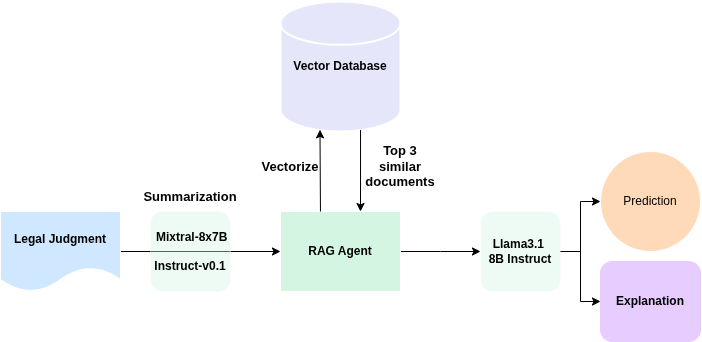

The diagram above was exported from draw.io. Its source (the exported page's mxGraphModel, read from the mxfile embedded in the PNG):
<mxGraphModel dx="943" dy="1782" grid="1" gridSize="10" guides="1" tooltips="1" connect="1" arrows="1" fold="1" page="1" pageScale="1" pageWidth="827" pageHeight="1169" background="light-dark(#FFFFFF,#FFFFFF)" math="0" shadow="0">
  <root>
    <mxCell id="0" />
    <mxCell id="1" parent="0" />
    <mxCell id="_T8EqmgFqk_eIQFMbCk6-21" value="" style="edgeStyle=orthogonalEdgeStyle;rounded=0;orthogonalLoop=1;jettySize=auto;html=1;" edge="1" parent="1" source="_T8EqmgFqk_eIQFMbCk6-12" target="_T8EqmgFqk_eIQFMbCk6-18">
      <mxGeometry relative="1" as="geometry" />
    </mxCell>
    <mxCell id="_T8EqmgFqk_eIQFMbCk6-22" value="" style="edgeStyle=orthogonalEdgeStyle;rounded=0;orthogonalLoop=1;jettySize=auto;html=1;strokeColor=light-dark(#000000,#000000);" edge="1" parent="1" source="_T8EqmgFqk_eIQFMbCk6-12" target="_T8EqmgFqk_eIQFMbCk6-18">
      <mxGeometry relative="1" as="geometry" />
    </mxCell>
    <mxCell id="_T8EqmgFqk_eIQFMbCk6-12" value="&lt;font style=&quot;color: light-dark(rgb(0, 0, 0), rgb(0, 0, 0));&quot;&gt;&lt;b&gt;Legal Judgment&lt;/b&gt;&lt;/font&gt;" style="shape=document;whiteSpace=wrap;html=1;boundedLbl=1;fillColor=light-dark(#FFFFFF,#D0E8FF);" vertex="1" parent="1">
      <mxGeometry x="40" y="120" width="120" height="80" as="geometry" />
    </mxCell>
    <mxCell id="_T8EqmgFqk_eIQFMbCk6-13" value="&lt;font style=&quot;color: light-dark(rgb(0, 0, 0), rgb(0, 0, 0));&quot;&gt;&lt;b&gt;&amp;nbsp;Mixtral-8x7B&lt;/b&gt;&lt;/font&gt;&lt;div&gt;&lt;br&gt;&lt;/div&gt;&lt;div&gt;&lt;font style=&quot;color: light-dark(rgb(0, 0, 0), rgb(0, 0, 0));&quot;&gt;&lt;b&gt;Instruct-v0.1&lt;/b&gt;&lt;/font&gt;&lt;/div&gt;" style="rounded=1;whiteSpace=wrap;html=1;fillColor=light-dark(#FFFFFF,#D5F5E3);opacity=40;" vertex="1" parent="1">
      <mxGeometry x="190" y="120" width="80" height="80" as="geometry" />
    </mxCell>
    <mxCell id="_T8EqmgFqk_eIQFMbCk6-16" value="&lt;font style=&quot;color: light-dark(rgb(0, 0, 0), rgb(0, 0, 0));&quot;&gt;&lt;b&gt;Vector Database&lt;/b&gt;&lt;/font&gt;" style="strokeWidth=2;html=1;shape=mxgraph.flowchart.database;whiteSpace=wrap;fillColor=light-dark(#FFFFFF,#E6E6FA);" vertex="1" parent="1">
      <mxGeometry x="320" y="-90" width="120" height="130" as="geometry" />
    </mxCell>
    <mxCell id="_T8EqmgFqk_eIQFMbCk6-28" value="" style="edgeStyle=orthogonalEdgeStyle;rounded=0;orthogonalLoop=1;jettySize=auto;html=1;strokeColor=light-dark(#000000,#000000);" edge="1" parent="1" source="_T8EqmgFqk_eIQFMbCk6-18">
      <mxGeometry relative="1" as="geometry">
        <mxPoint x="520" y="160" as="targetPoint" />
      </mxGeometry>
    </mxCell>
    <mxCell id="_T8EqmgFqk_eIQFMbCk6-18" value="&lt;font style=&quot;color: light-dark(rgb(0, 0, 0), rgb(0, 0, 0));&quot;&gt;&lt;b&gt;RAG Agent&lt;/b&gt;&lt;/font&gt;" style="rounded=0;whiteSpace=wrap;html=1;fillColor=light-dark(#FFFFFF,#D5F5E3);" vertex="1" parent="1">
      <mxGeometry x="320" y="120" width="120" height="80" as="geometry" />
    </mxCell>
    <mxCell id="_T8EqmgFqk_eIQFMbCk6-24" value="&lt;font style=&quot;color: light-dark(rgb(0, 0, 0), rgb(0, 0, 0));&quot;&gt;&lt;b&gt;Summarization&lt;/b&gt;&lt;/font&gt;" style="text;html=1;align=center;verticalAlign=middle;whiteSpace=wrap;rounded=0;fontSize=13;" vertex="1" parent="1">
      <mxGeometry x="190" y="80" width="80" height="50" as="geometry" />
    </mxCell>
    <mxCell id="_T8EqmgFqk_eIQFMbCk6-26" value="" style="endArrow=classic;html=1;rounded=0;entryX=0.329;entryY=0.987;entryDx=0;entryDy=0;entryPerimeter=0;strokeColor=light-dark(#000000,#000000);exitX=0.333;exitY=0;exitDx=0;exitDy=0;exitPerimeter=0;" edge="1" parent="1" source="_T8EqmgFqk_eIQFMbCk6-18" target="_T8EqmgFqk_eIQFMbCk6-16">
      <mxGeometry width="50" height="50" relative="1" as="geometry">
        <mxPoint x="360" y="110" as="sourcePoint" />
        <mxPoint x="210" y="60" as="targetPoint" />
      </mxGeometry>
    </mxCell>
    <mxCell id="_T8EqmgFqk_eIQFMbCk6-27" value="" style="endArrow=classic;html=1;rounded=0;strokeColor=light-dark(#000000,#000000);exitX=0.667;exitY=0.989;exitDx=0;exitDy=0;exitPerimeter=0;" edge="1" parent="1" source="_T8EqmgFqk_eIQFMbCk6-16">
      <mxGeometry width="50" height="50" relative="1" as="geometry">
        <mxPoint x="290" y="140" as="sourcePoint" />
        <mxPoint x="400" y="120" as="targetPoint" />
      </mxGeometry>
    </mxCell>
    <mxCell id="_T8EqmgFqk_eIQFMbCk6-36" value="" style="edgeStyle=orthogonalEdgeStyle;rounded=0;orthogonalLoop=1;jettySize=auto;html=1;strokeColor=light-dark(#000000,#000000);" edge="1" parent="1" source="_T8EqmgFqk_eIQFMbCk6-29" target="_T8EqmgFqk_eIQFMbCk6-33">
      <mxGeometry relative="1" as="geometry" />
    </mxCell>
    <mxCell id="_T8EqmgFqk_eIQFMbCk6-29" value="&lt;font style=&quot;color: light-dark(rgb(0, 0, 0), rgb(0, 0, 0));&quot;&gt;&lt;b&gt;Llama3.1&amp;nbsp;&lt;/b&gt;&lt;/font&gt;&lt;div&gt;&lt;font style=&quot;color: light-dark(rgb(0, 0, 0), rgb(0, 0, 0));&quot;&gt;&lt;b&gt;8B Instruct&lt;/b&gt;&lt;/font&gt;&lt;/div&gt;" style="rounded=1;whiteSpace=wrap;html=1;fillColor=light-dark(#FFFFFF,#D5F5E3);opacity=40;" vertex="1" parent="1">
      <mxGeometry x="520" y="120" width="80" height="80" as="geometry" />
    </mxCell>
    <mxCell id="_T8EqmgFqk_eIQFMbCk6-30" value="&lt;font style=&quot;color: light-dark(rgb(0, 0, 0), rgb(0, 0, 0));&quot;&gt;&lt;b&gt;Vectorize&lt;/b&gt;&lt;/font&gt;" style="text;html=1;align=center;verticalAlign=middle;whiteSpace=wrap;rounded=0;fontSize=13;" vertex="1" parent="1">
      <mxGeometry x="300" y="60" width="60" height="30" as="geometry" />
    </mxCell>
    <mxCell id="_T8EqmgFqk_eIQFMbCk6-31" value="&lt;font style=&quot;color: light-dark(rgb(0, 0, 0), rgb(0, 0, 0));&quot;&gt;&lt;b&gt;Top 3 similar documents&lt;/b&gt;&lt;/font&gt;" style="text;html=1;align=center;verticalAlign=middle;whiteSpace=wrap;rounded=0;fontSize=13;" vertex="1" parent="1">
      <mxGeometry x="410" y="60" width="60" height="30" as="geometry" />
    </mxCell>
    <mxCell id="_T8EqmgFqk_eIQFMbCk6-32" value="&lt;font style=&quot;color: light-dark(rgb(0, 0, 0), rgb(0, 0, 0));&quot;&gt;Prediction&lt;/font&gt;" style="ellipse;whiteSpace=wrap;html=1;aspect=fixed;fillColor=light-dark(#FFFFFF,#FFDAB9);" vertex="1" parent="1">
      <mxGeometry x="640" y="60" width="100" height="100" as="geometry" />
    </mxCell>
    <mxCell id="_T8EqmgFqk_eIQFMbCk6-33" value="&lt;font style=&quot;color: light-dark(rgb(0, 0, 0), rgb(0, 0, 0));&quot;&gt;&lt;b&gt;Explanation&lt;/b&gt;&lt;/font&gt;" style="rounded=1;whiteSpace=wrap;html=1;strokeColor=light-dark(#000000,#E6CCFF);fillColor=light-dark(#FFFFFF,#E6CCFF);" vertex="1" parent="1">
      <mxGeometry x="640" y="170" width="100" height="80" as="geometry" />
    </mxCell>
    <mxCell id="_T8EqmgFqk_eIQFMbCk6-37" value="" style="endArrow=classic;html=1;rounded=0;strokeColor=light-dark(#000000,#000000);entryX=0;entryY=0.5;entryDx=0;entryDy=0;exitX=1;exitY=0.5;exitDx=0;exitDy=0;" edge="1" parent="1" source="_T8EqmgFqk_eIQFMbCk6-29" target="_T8EqmgFqk_eIQFMbCk6-32">
      <mxGeometry width="50" height="50" relative="1" as="geometry">
        <mxPoint x="490" y="170" as="sourcePoint" />
        <mxPoint x="540" y="120" as="targetPoint" />
        <Array as="points">
          <mxPoint x="620" y="160" />
          <mxPoint x="620" y="110" />
        </Array>
      </mxGeometry>
    </mxCell>
  </root>
</mxGraphModel>